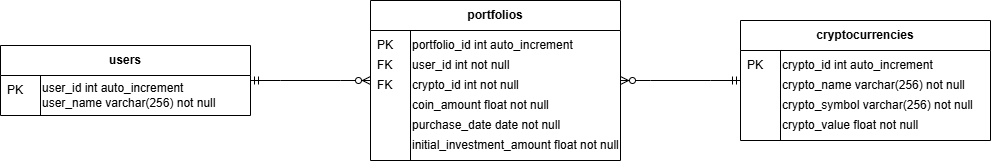

The diagram above was exported from draw.io. Its source (the exported page's mxGraphModel, read from the mxfile embedded in the PNG):
<mxGraphModel dx="3126" dy="692" grid="1" gridSize="10" guides="1" tooltips="1" connect="1" arrows="1" fold="1" page="1" pageScale="1" pageWidth="850" pageHeight="1100" math="0" shadow="0" extFonts="Permanent Marker^https://fonts.googleapis.com/css?family=Permanent+Marker">
  <root>
    <mxCell id="0" />
    <mxCell id="1" parent="0" />
    <mxCell id="qBZhd7aGH8v0kpI0LPLX-74" value="users" style="swimlane;whiteSpace=wrap;html=1;startSize=30;" parent="1" vertex="1">
      <mxGeometry x="-1680" y="75" width="250" height="70" as="geometry">
        <mxRectangle x="100" y="440" width="70" height="30" as="alternateBounds" />
      </mxGeometry>
    </mxCell>
    <mxCell id="qBZhd7aGH8v0kpI0LPLX-75" value="user_id int auto_increment&lt;div&gt;user_name varchar(256) not null&lt;/div&gt;" style="text;html=1;align=left;verticalAlign=middle;resizable=0;points=[];autosize=1;strokeColor=none;fillColor=none;" parent="qBZhd7aGH8v0kpI0LPLX-74" vertex="1">
      <mxGeometry x="40" y="30" width="200" height="40" as="geometry" />
    </mxCell>
    <mxCell id="qBZhd7aGH8v0kpI0LPLX-76" value="" style="endArrow=none;html=1;rounded=0;" parent="qBZhd7aGH8v0kpI0LPLX-74" edge="1">
      <mxGeometry width="50" height="50" relative="1" as="geometry">
        <mxPoint x="40" y="70" as="sourcePoint" />
        <mxPoint x="40" y="30" as="targetPoint" />
      </mxGeometry>
    </mxCell>
    <mxCell id="qBZhd7aGH8v0kpI0LPLX-77" value="PK" style="text;html=1;align=left;verticalAlign=middle;resizable=0;points=[];autosize=1;strokeColor=none;fillColor=none;" parent="qBZhd7aGH8v0kpI0LPLX-74" vertex="1">
      <mxGeometry x="5" y="30" width="40" height="30" as="geometry" />
    </mxCell>
    <mxCell id="qBZhd7aGH8v0kpI0LPLX-78" value="cryptocurrencies" style="swimlane;whiteSpace=wrap;html=1;startSize=30;" parent="1" vertex="1">
      <mxGeometry x="-940" y="50" width="250" height="120" as="geometry">
        <mxRectangle x="100" y="440" width="70" height="30" as="alternateBounds" />
      </mxGeometry>
    </mxCell>
    <mxCell id="qBZhd7aGH8v0kpI0LPLX-79" value="crypto_id int auto_increment" style="text;html=1;align=left;verticalAlign=middle;resizable=0;points=[];autosize=1;strokeColor=none;fillColor=none;" parent="qBZhd7aGH8v0kpI0LPLX-78" vertex="1">
      <mxGeometry x="40" y="30" width="170" height="30" as="geometry" />
    </mxCell>
    <mxCell id="qBZhd7aGH8v0kpI0LPLX-80" value="" style="endArrow=none;html=1;rounded=0;" parent="qBZhd7aGH8v0kpI0LPLX-78" edge="1">
      <mxGeometry width="50" height="50" relative="1" as="geometry">
        <mxPoint x="40" y="120" as="sourcePoint" />
        <mxPoint x="40" y="30" as="targetPoint" />
      </mxGeometry>
    </mxCell>
    <mxCell id="qBZhd7aGH8v0kpI0LPLX-81" value="PK" style="text;html=1;align=left;verticalAlign=middle;resizable=0;points=[];autosize=1;strokeColor=none;fillColor=none;" parent="qBZhd7aGH8v0kpI0LPLX-78" vertex="1">
      <mxGeometry x="5" y="30" width="40" height="30" as="geometry" />
    </mxCell>
    <mxCell id="qBZhd7aGH8v0kpI0LPLX-82" value="crypto_name varchar(256) not null" style="text;html=1;align=left;verticalAlign=middle;resizable=0;points=[];autosize=1;strokeColor=none;fillColor=none;" parent="qBZhd7aGH8v0kpI0LPLX-78" vertex="1">
      <mxGeometry x="40" y="50" width="210" height="30" as="geometry" />
    </mxCell>
    <mxCell id="qBZhd7aGH8v0kpI0LPLX-83" value="crypto_symbol varchar(256) not null" style="text;html=1;align=left;verticalAlign=middle;resizable=0;points=[];autosize=1;strokeColor=none;fillColor=none;" parent="qBZhd7aGH8v0kpI0LPLX-78" vertex="1">
      <mxGeometry x="40" y="70" width="210" height="30" as="geometry" />
    </mxCell>
    <mxCell id="qBZhd7aGH8v0kpI0LPLX-84" value="crypto_value float not null" style="text;html=1;align=left;verticalAlign=middle;resizable=0;points=[];autosize=1;strokeColor=none;fillColor=none;" parent="qBZhd7aGH8v0kpI0LPLX-78" vertex="1">
      <mxGeometry x="40" y="90" width="160" height="30" as="geometry" />
    </mxCell>
    <mxCell id="qBZhd7aGH8v0kpI0LPLX-85" value="portfolios" style="swimlane;whiteSpace=wrap;html=1;startSize=30;" parent="1" vertex="1">
      <mxGeometry x="-1310" y="30" width="250" height="160" as="geometry">
        <mxRectangle x="100" y="440" width="70" height="30" as="alternateBounds" />
      </mxGeometry>
    </mxCell>
    <mxCell id="qBZhd7aGH8v0kpI0LPLX-86" value="portfolio_id int auto_increment" style="text;html=1;align=left;verticalAlign=middle;resizable=0;points=[];autosize=1;strokeColor=none;fillColor=none;" parent="qBZhd7aGH8v0kpI0LPLX-85" vertex="1">
      <mxGeometry x="40" y="30" width="180" height="30" as="geometry" />
    </mxCell>
    <mxCell id="qBZhd7aGH8v0kpI0LPLX-87" value="" style="endArrow=none;html=1;rounded=0;exitX=0;exitY=1;exitDx=0;exitDy=0;exitPerimeter=0;" parent="qBZhd7aGH8v0kpI0LPLX-85" source="qBZhd7aGH8v0kpI0LPLX-95" edge="1">
      <mxGeometry width="50" height="50" relative="1" as="geometry">
        <mxPoint x="40" y="120" as="sourcePoint" />
        <mxPoint x="40" y="30" as="targetPoint" />
      </mxGeometry>
    </mxCell>
    <mxCell id="qBZhd7aGH8v0kpI0LPLX-88" value="PK" style="text;html=1;align=left;verticalAlign=middle;resizable=0;points=[];autosize=1;strokeColor=none;fillColor=none;" parent="qBZhd7aGH8v0kpI0LPLX-85" vertex="1">
      <mxGeometry x="5" y="30" width="40" height="30" as="geometry" />
    </mxCell>
    <mxCell id="qBZhd7aGH8v0kpI0LPLX-89" value="user_id int not null" style="text;html=1;align=left;verticalAlign=middle;resizable=0;points=[];autosize=1;strokeColor=none;fillColor=none;" parent="qBZhd7aGH8v0kpI0LPLX-85" vertex="1">
      <mxGeometry x="40" y="50" width="120" height="30" as="geometry" />
    </mxCell>
    <mxCell id="qBZhd7aGH8v0kpI0LPLX-90" value="crypto_id int not null" style="text;html=1;align=left;verticalAlign=middle;resizable=0;points=[];autosize=1;strokeColor=none;fillColor=none;" parent="qBZhd7aGH8v0kpI0LPLX-85" vertex="1">
      <mxGeometry x="40" y="70" width="130" height="30" as="geometry" />
    </mxCell>
    <mxCell id="qBZhd7aGH8v0kpI0LPLX-91" value="coin_amount float not null" style="text;html=1;align=left;verticalAlign=middle;resizable=0;points=[];autosize=1;strokeColor=none;fillColor=none;" parent="qBZhd7aGH8v0kpI0LPLX-85" vertex="1">
      <mxGeometry x="40" y="90" width="160" height="30" as="geometry" />
    </mxCell>
    <mxCell id="qBZhd7aGH8v0kpI0LPLX-92" value="purchase_date date not null" style="text;html=1;align=left;verticalAlign=middle;resizable=0;points=[];autosize=1;strokeColor=none;fillColor=none;" parent="qBZhd7aGH8v0kpI0LPLX-85" vertex="1">
      <mxGeometry x="40" y="110" width="170" height="30" as="geometry" />
    </mxCell>
    <mxCell id="qBZhd7aGH8v0kpI0LPLX-93" value="FK" style="text;html=1;align=left;verticalAlign=middle;resizable=0;points=[];autosize=1;strokeColor=none;fillColor=none;" parent="qBZhd7aGH8v0kpI0LPLX-85" vertex="1">
      <mxGeometry x="5" y="50" width="40" height="30" as="geometry" />
    </mxCell>
    <mxCell id="qBZhd7aGH8v0kpI0LPLX-94" value="FK" style="text;html=1;align=left;verticalAlign=middle;resizable=0;points=[];autosize=1;strokeColor=none;fillColor=none;" parent="qBZhd7aGH8v0kpI0LPLX-85" vertex="1">
      <mxGeometry x="5" y="70" width="40" height="30" as="geometry" />
    </mxCell>
    <mxCell id="qBZhd7aGH8v0kpI0LPLX-95" value="initial_investment_amount float not null" style="text;html=1;align=left;verticalAlign=middle;resizable=0;points=[];autosize=1;strokeColor=none;fillColor=none;" parent="1" vertex="1">
      <mxGeometry x="-1270" y="160" width="230" height="30" as="geometry" />
    </mxCell>
    <mxCell id="qBZhd7aGH8v0kpI0LPLX-105" value="" style="edgeStyle=entityRelationEdgeStyle;fontSize=12;html=1;endArrow=ERzeroToMany;startArrow=ERmandOne;rounded=0;entryX=0;entryY=0.5;entryDx=0;entryDy=0;exitX=1;exitY=0.5;exitDx=0;exitDy=0;" parent="1" source="qBZhd7aGH8v0kpI0LPLX-74" target="qBZhd7aGH8v0kpI0LPLX-85" edge="1">
      <mxGeometry width="100" height="100" relative="1" as="geometry">
        <mxPoint x="-1450" y="130" as="sourcePoint" />
        <mxPoint x="-1350" y="30" as="targetPoint" />
      </mxGeometry>
    </mxCell>
    <mxCell id="qBZhd7aGH8v0kpI0LPLX-107" value="" style="edgeStyle=entityRelationEdgeStyle;fontSize=12;html=1;endArrow=ERzeroToMany;startArrow=ERmandOne;rounded=0;entryX=1;entryY=0.5;entryDx=0;entryDy=0;exitX=0;exitY=0.5;exitDx=0;exitDy=0;" parent="1" source="qBZhd7aGH8v0kpI0LPLX-78" target="qBZhd7aGH8v0kpI0LPLX-85" edge="1">
      <mxGeometry width="100" height="100" relative="1" as="geometry">
        <mxPoint x="-1000" y="230" as="sourcePoint" />
        <mxPoint x="-930" y="200" as="targetPoint" />
      </mxGeometry>
    </mxCell>
  </root>
</mxGraphModel>